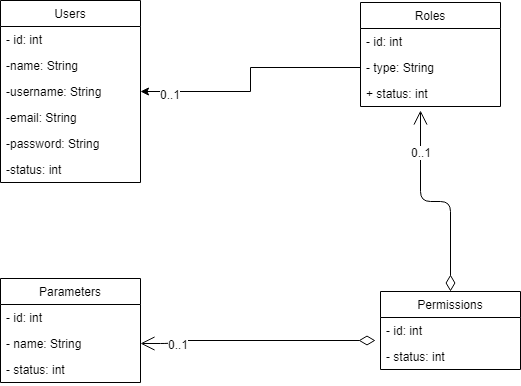

The diagram above was exported from draw.io. Its source (the exported page's mxGraphModel, read from the mxfile embedded in the PNG):
<mxGraphModel dx="1038" dy="501" grid="1" gridSize="10" guides="1" tooltips="1" connect="1" arrows="1" fold="1" page="1" pageScale="1" pageWidth="827" pageHeight="1169" math="0" shadow="0">
  <root>
    <mxCell id="0" />
    <mxCell id="1" parent="0" />
    <mxCell id="PQkQg63wEVxOh1ZzE7BN-1" value="Users" style="swimlane;fontStyle=0;childLayout=stackLayout;horizontal=1;startSize=26;fillColor=none;horizontalStack=0;resizeParent=1;resizeParentMax=0;resizeLast=0;collapsible=1;marginBottom=0;" parent="1" vertex="1">
      <mxGeometry x="80" y="80" width="140" height="182" as="geometry" />
    </mxCell>
    <mxCell id="PQkQg63wEVxOh1ZzE7BN-2" value="- id: int" style="text;strokeColor=none;fillColor=none;align=left;verticalAlign=top;spacingLeft=4;spacingRight=4;overflow=hidden;rotatable=0;points=[[0,0.5],[1,0.5]];portConstraint=eastwest;" parent="PQkQg63wEVxOh1ZzE7BN-1" vertex="1">
      <mxGeometry y="26" width="140" height="26" as="geometry" />
    </mxCell>
    <mxCell id="PQkQg63wEVxOh1ZzE7BN-3" value="-name: String" style="text;strokeColor=none;fillColor=none;align=left;verticalAlign=top;spacingLeft=4;spacingRight=4;overflow=hidden;rotatable=0;points=[[0,0.5],[1,0.5]];portConstraint=eastwest;" parent="PQkQg63wEVxOh1ZzE7BN-1" vertex="1">
      <mxGeometry y="52" width="140" height="26" as="geometry" />
    </mxCell>
    <mxCell id="PQkQg63wEVxOh1ZzE7BN-18" value="-username: String" style="text;strokeColor=none;fillColor=none;align=left;verticalAlign=top;spacingLeft=4;spacingRight=4;overflow=hidden;rotatable=0;points=[[0,0.5],[1,0.5]];portConstraint=eastwest;" parent="PQkQg63wEVxOh1ZzE7BN-1" vertex="1">
      <mxGeometry y="78" width="140" height="26" as="geometry" />
    </mxCell>
    <mxCell id="PQkQg63wEVxOh1ZzE7BN-19" value="-email: String" style="text;strokeColor=none;fillColor=none;align=left;verticalAlign=top;spacingLeft=4;spacingRight=4;overflow=hidden;rotatable=0;points=[[0,0.5],[1,0.5]];portConstraint=eastwest;" parent="PQkQg63wEVxOh1ZzE7BN-1" vertex="1">
      <mxGeometry y="104" width="140" height="26" as="geometry" />
    </mxCell>
    <mxCell id="PQkQg63wEVxOh1ZzE7BN-20" value="-password: String" style="text;strokeColor=none;fillColor=none;align=left;verticalAlign=top;spacingLeft=4;spacingRight=4;overflow=hidden;rotatable=0;points=[[0,0.5],[1,0.5]];portConstraint=eastwest;" parent="PQkQg63wEVxOh1ZzE7BN-1" vertex="1">
      <mxGeometry y="130" width="140" height="26" as="geometry" />
    </mxCell>
    <mxCell id="PQkQg63wEVxOh1ZzE7BN-4" value="-status: int" style="text;strokeColor=none;fillColor=none;align=left;verticalAlign=top;spacingLeft=4;spacingRight=4;overflow=hidden;rotatable=0;points=[[0,0.5],[1,0.5]];portConstraint=eastwest;" parent="PQkQg63wEVxOh1ZzE7BN-1" vertex="1">
      <mxGeometry y="156" width="140" height="26" as="geometry" />
    </mxCell>
    <mxCell id="PQkQg63wEVxOh1ZzE7BN-5" value="Permissions" style="swimlane;fontStyle=0;childLayout=stackLayout;horizontal=1;startSize=26;fillColor=none;horizontalStack=0;resizeParent=1;resizeParentMax=0;resizeLast=0;collapsible=1;marginBottom=0;" parent="1" vertex="1">
      <mxGeometry x="460" y="371" width="140" height="78" as="geometry" />
    </mxCell>
    <mxCell id="PQkQg63wEVxOh1ZzE7BN-6" value="- id: int" style="text;strokeColor=none;fillColor=none;align=left;verticalAlign=top;spacingLeft=4;spacingRight=4;overflow=hidden;rotatable=0;points=[[0,0.5],[1,0.5]];portConstraint=eastwest;" parent="PQkQg63wEVxOh1ZzE7BN-5" vertex="1">
      <mxGeometry y="26" width="140" height="26" as="geometry" />
    </mxCell>
    <mxCell id="PQkQg63wEVxOh1ZzE7BN-8" value="- status: int" style="text;strokeColor=none;fillColor=none;align=left;verticalAlign=top;spacingLeft=4;spacingRight=4;overflow=hidden;rotatable=0;points=[[0,0.5],[1,0.5]];portConstraint=eastwest;" parent="PQkQg63wEVxOh1ZzE7BN-5" vertex="1">
      <mxGeometry y="52" width="140" height="26" as="geometry" />
    </mxCell>
    <mxCell id="PQkQg63wEVxOh1ZzE7BN-9" value="Parameters" style="swimlane;fontStyle=0;childLayout=stackLayout;horizontal=1;startSize=26;fillColor=none;horizontalStack=0;resizeParent=1;resizeParentMax=0;resizeLast=0;collapsible=1;marginBottom=0;" parent="1" vertex="1">
      <mxGeometry x="80" y="358" width="140" height="104" as="geometry" />
    </mxCell>
    <mxCell id="PQkQg63wEVxOh1ZzE7BN-10" value="- id: int" style="text;strokeColor=none;fillColor=none;align=left;verticalAlign=top;spacingLeft=4;spacingRight=4;overflow=hidden;rotatable=0;points=[[0,0.5],[1,0.5]];portConstraint=eastwest;" parent="PQkQg63wEVxOh1ZzE7BN-9" vertex="1">
      <mxGeometry y="26" width="140" height="26" as="geometry" />
    </mxCell>
    <mxCell id="PQkQg63wEVxOh1ZzE7BN-11" value="- name: String" style="text;strokeColor=none;fillColor=none;align=left;verticalAlign=top;spacingLeft=4;spacingRight=4;overflow=hidden;rotatable=0;points=[[0,0.5],[1,0.5]];portConstraint=eastwest;" parent="PQkQg63wEVxOh1ZzE7BN-9" vertex="1">
      <mxGeometry y="52" width="140" height="26" as="geometry" />
    </mxCell>
    <mxCell id="PQkQg63wEVxOh1ZzE7BN-12" value="- status: int" style="text;strokeColor=none;fillColor=none;align=left;verticalAlign=top;spacingLeft=4;spacingRight=4;overflow=hidden;rotatable=0;points=[[0,0.5],[1,0.5]];portConstraint=eastwest;" parent="PQkQg63wEVxOh1ZzE7BN-9" vertex="1">
      <mxGeometry y="78" width="140" height="26" as="geometry" />
    </mxCell>
    <mxCell id="PQkQg63wEVxOh1ZzE7BN-13" value="Roles" style="swimlane;fontStyle=0;childLayout=stackLayout;horizontal=1;startSize=26;fillColor=none;horizontalStack=0;resizeParent=1;resizeParentMax=0;resizeLast=0;collapsible=1;marginBottom=0;" parent="1" vertex="1">
      <mxGeometry x="440" y="82" width="140" height="104" as="geometry" />
    </mxCell>
    <mxCell id="PQkQg63wEVxOh1ZzE7BN-14" value="- id: int&#10;" style="text;strokeColor=none;fillColor=none;align=left;verticalAlign=top;spacingLeft=4;spacingRight=4;overflow=hidden;rotatable=0;points=[[0,0.5],[1,0.5]];portConstraint=eastwest;" parent="PQkQg63wEVxOh1ZzE7BN-13" vertex="1">
      <mxGeometry y="26" width="140" height="26" as="geometry" />
    </mxCell>
    <mxCell id="PQkQg63wEVxOh1ZzE7BN-15" value="- type: String" style="text;strokeColor=none;fillColor=none;align=left;verticalAlign=top;spacingLeft=4;spacingRight=4;overflow=hidden;rotatable=0;points=[[0,0.5],[1,0.5]];portConstraint=eastwest;" parent="PQkQg63wEVxOh1ZzE7BN-13" vertex="1">
      <mxGeometry y="52" width="140" height="26" as="geometry" />
    </mxCell>
    <mxCell id="PQkQg63wEVxOh1ZzE7BN-16" value="+ status: int" style="text;strokeColor=none;fillColor=none;align=left;verticalAlign=top;spacingLeft=4;spacingRight=4;overflow=hidden;rotatable=0;points=[[0,0.5],[1,0.5]];portConstraint=eastwest;" parent="PQkQg63wEVxOh1ZzE7BN-13" vertex="1">
      <mxGeometry y="78" width="140" height="26" as="geometry" />
    </mxCell>
    <mxCell id="PQkQg63wEVxOh1ZzE7BN-31" style="edgeStyle=orthogonalEdgeStyle;rounded=0;orthogonalLoop=1;jettySize=auto;html=1;entryX=1;entryY=0.5;entryDx=0;entryDy=0;" parent="1" source="PQkQg63wEVxOh1ZzE7BN-15" target="PQkQg63wEVxOh1ZzE7BN-18" edge="1">
      <mxGeometry relative="1" as="geometry" />
    </mxCell>
    <mxCell id="PQkQg63wEVxOh1ZzE7BN-40" value="0..1" style="text;html=1;resizable=0;points=[];align=center;verticalAlign=middle;labelBackgroundColor=#ffffff;" parent="PQkQg63wEVxOh1ZzE7BN-31" vertex="1" connectable="0">
      <mxGeometry x="0.7623" y="2" relative="1" as="geometry">
        <mxPoint as="offset" />
      </mxGeometry>
    </mxCell>
    <mxCell id="PQkQg63wEVxOh1ZzE7BN-33" value="" style="endArrow=open;html=1;endSize=12;startArrow=diamondThin;startSize=14;startFill=0;edgeStyle=orthogonalEdgeStyle;align=left;verticalAlign=bottom;exitX=-0.036;exitY=0.885;exitDx=0;exitDy=0;entryX=1;entryY=0.5;entryDx=0;entryDy=0;exitPerimeter=0;" parent="1" source="PQkQg63wEVxOh1ZzE7BN-6" target="PQkQg63wEVxOh1ZzE7BN-11" edge="1">
      <mxGeometry x="-0.6916" y="-14" relative="1" as="geometry">
        <mxPoint x="440" y="384" as="sourcePoint" />
        <mxPoint x="240" y="490" as="targetPoint" />
        <mxPoint as="offset" />
        <Array as="points">
          <mxPoint x="250" y="420" />
          <mxPoint x="250" y="423" />
        </Array>
      </mxGeometry>
    </mxCell>
    <mxCell id="PQkQg63wEVxOh1ZzE7BN-34" value="0..1" style="text;html=1;resizable=0;points=[];align=center;verticalAlign=middle;labelBackgroundColor=#ffffff;" parent="PQkQg63wEVxOh1ZzE7BN-33" vertex="1" connectable="0">
      <mxGeometry x="0.7718" y="2" relative="1" as="geometry">
        <mxPoint x="10" y="-2" as="offset" />
      </mxGeometry>
    </mxCell>
    <mxCell id="PQkQg63wEVxOh1ZzE7BN-41" value="" style="endArrow=open;html=1;endSize=12;startArrow=diamondThin;startSize=14;startFill=0;edgeStyle=orthogonalEdgeStyle;align=left;verticalAlign=bottom;exitX=0.5;exitY=0;exitDx=0;exitDy=0;" parent="1" source="PQkQg63wEVxOh1ZzE7BN-5" edge="1">
      <mxGeometry x="-0.4379" y="-20" relative="1" as="geometry">
        <mxPoint x="630.6976744186046" y="240" as="sourcePoint" />
        <mxPoint x="500" y="190" as="targetPoint" />
        <mxPoint as="offset" />
      </mxGeometry>
    </mxCell>
    <mxCell id="PQkQg63wEVxOh1ZzE7BN-42" value="0..1" style="text;html=1;resizable=0;points=[];align=center;verticalAlign=middle;labelBackgroundColor=#ffffff;" parent="PQkQg63wEVxOh1ZzE7BN-41" vertex="1" connectable="0">
      <mxGeometry x="0.7718" y="2" relative="1" as="geometry">
        <mxPoint x="2" y="17" as="offset" />
      </mxGeometry>
    </mxCell>
  </root>
</mxGraphModel>